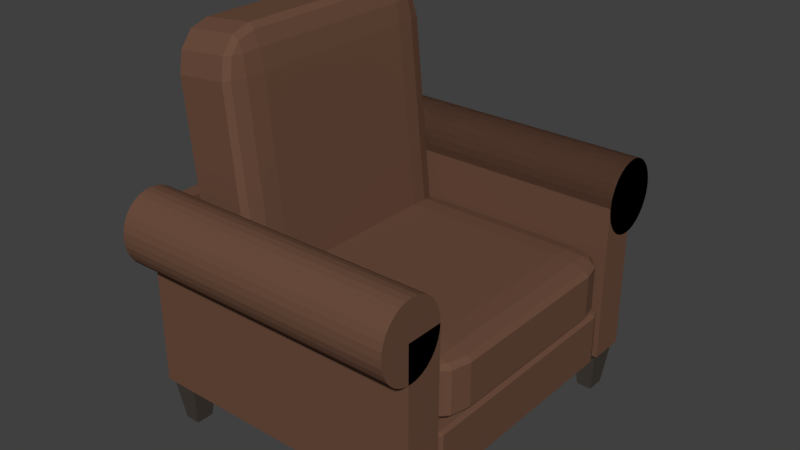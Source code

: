 # Source: Armchair_v01_mat.blend  (saved by Blender 2.79.0; exported with 4.5.12 LTS)
import bpy
from mathutils import Matrix  # noqa: F401  (used for matrix-valued properties, if any)

bpy.ops.wm.read_factory_settings(use_empty=True)
scene = bpy.context.scene
scene.name = 'Scene'

# ---- collections
col_collection_1 = bpy.data.collections.new('Collection 1'); scene.collection.children.link(col_collection_1)

# ---- materials (node trees are filled in below, after node groups)
mat_legs = bpy.data.materials.new('Legs')
mat_legs.alpha_threshold = 0.0
mat_legs.use_transparent_shadow = False
mat_legs.diffuse_color = (0.06072, 0.05065, 0.04239, 1.0)
mat_legs.roughness = 0.5
mat_legs.specular_intensity = 0.0
mat_body = bpy.data.materials.new('Body')
mat_body.alpha_threshold = 0.0
mat_body.use_transparent_shadow = False
mat_body.diffuse_color = (0.1473, 0.07379, 0.04737, 1.0)
mat_body.roughness = 0.5
mat_body.specular_intensity = 0.0
mat_body.line_color = (0.0, 0.0, 0.0, 1.0)

# ---- material node trees

# ---- world
world_world = bpy.data.worlds.new('World'); scene.world = world_world
world_world.color = (0.05088, 0.05088, 0.05088)
world_world.use_sun_shadow = False
world_world.sun_shadow_jitter_overblur = 0.0
world_world.cycles.sampling_method = 'MANUAL'

# ---- meshes
me_cube_011 = bpy.data.meshes.new('Cube.011')
me_cube_011.from_pydata([(4.094, 9.756, 0.00189), (3.694, 9.356, 2.002), (4.094, 10.96, 0.00189), (3.694, 11.36, 2.002), (5.294, 9.756, 0.00189), (5.694, 9.356, 2.002), (5.294, 10.96, 0.00189), (5.694, 11.36, 2.002)], [], [(0, 1, 3, 2), (2, 3, 7, 6), (6, 7, 5, 4), (4, 5, 1, 0), (2, 6, 4, 0), (7, 3, 1, 5)])
me_cube_011.materials.append(mat_legs)
me_cube_011.use_remesh_preserve_volume = False
me_cube_011.use_remesh_preserve_attributes = False
me_cube_011.use_mirror_vertex_groups = False
me_cube_011.update()
me_cube_010 = bpy.data.meshes.new('Cube.010')
me_cube_010.from_pydata([(-16.02, 9.76, 0.002365), (-16.42, 9.36, 2.002), (-16.02, 10.96, 0.002365), (-16.42, 11.36, 2.002), (-14.82, 9.76, 0.002365), (-14.42, 9.36, 2.002), (-14.82, 10.96, 0.002365), (-14.42, 11.36, 2.002)], [], [(0, 1, 3, 2), (2, 3, 7, 6), (6, 7, 5, 4), (4, 5, 1, 0), (2, 6, 4, 0), (7, 3, 1, 5)])
me_cube_010.materials.append(mat_legs)
me_cube_010.use_remesh_preserve_volume = False
me_cube_010.use_remesh_preserve_attributes = False
me_cube_010.use_mirror_vertex_groups = False
me_cube_010.update()
me_cube_009 = bpy.data.meshes.new('Cube.009')
me_cube_009.from_pydata([(-16.02, -9.274, 0.002365), (-16.42, -9.674, 2.002), (-16.02, -8.074, 0.002365), (-16.42, -7.674, 2.002), (-14.82, -9.274, 0.002365), (-14.42, -9.674, 2.002), (-14.82, -8.074, 0.002365), (-14.42, -7.674, 2.002)], [], [(0, 1, 3, 2), (2, 3, 7, 6), (6, 7, 5, 4), (4, 5, 1, 0), (2, 6, 4, 0), (7, 3, 1, 5)])
me_cube_009.materials.append(mat_legs)
me_cube_009.use_remesh_preserve_volume = False
me_cube_009.use_remesh_preserve_attributes = False
me_cube_009.use_mirror_vertex_groups = False
me_cube_009.update()
me_cube_008 = bpy.data.meshes.new('Cube.008')
me_cube_008.from_pydata([(4.409, -9.852, 0.00189), (4.009, -10.25, 2.002), (4.409, -8.652, 0.00189), (4.009, -8.252, 2.002), (5.609, -9.852, 0.00189), (6.009, -10.25, 2.002), (5.609, -8.652, 0.00189), (6.009, -8.252, 2.002)], [], [(0, 1, 3, 2), (2, 3, 7, 6), (6, 7, 5, 4), (4, 5, 1, 0), (2, 6, 4, 0), (7, 3, 1, 5)])
me_cube_008.materials.append(mat_legs)
me_cube_008.use_remesh_preserve_volume = False
me_cube_008.use_remesh_preserve_attributes = False
me_cube_008.use_mirror_vertex_groups = False
me_cube_008.update()
me_cube_012 = bpy.data.meshes.new('Cube.012')
me_cube_012.from_pydata([(-27.96, -0.9109, 0.5025), (-27.96, -0.9109, 2.502), (-27.96, 1.089, 0.5025), (-27.96, 1.089, 2.502), (-25.96, -0.9109, 0.5025), (-25.96, -0.9109, 2.502), (-25.96, 1.089, 0.5025), (-25.96, 1.089, 2.502), (-27.96, 1.527, 2.268), (9.983, 1.527, 2.268), (-27.96, 1.522, 2.188), (9.983, 1.522, 2.188), (-27.96, 1.507, 2.111), (9.983, 1.507, 2.111), (-27.96, 1.484, 2.039), (9.983, 1.484, 2.039), (-27.96, 1.452, 1.977), (9.983, 1.452, 1.977), (-27.96, 1.414, 1.925), (9.983, 1.414, 1.925), (-27.96, 1.37, 1.887), (9.983, 1.37, 1.887), (-27.96, 1.322, 1.864), (9.983, 1.322, 1.864), (-27.96, 1.273, 1.856), (9.983, 1.273, 1.856), (-27.96, 1.223, 1.864), (9.983, 1.223, 1.864), (-27.96, 1.176, 1.887), (9.983, 1.176, 1.887), (-27.96, 1.132, 1.925), (9.983, 1.132, 1.925), (-27.96, 1.093, 1.977), (9.983, 1.093, 1.977), (-27.96, 1.062, 2.039), (9.983, 1.062, 2.039), (-27.96, 1.038, 2.111), (9.983, 1.038, 2.111), (-27.96, 1.024, 2.188), (9.983, 1.024, 2.188), (-27.96, 1.019, 2.268), (9.983, 1.019, 2.268), (-27.96, 1.024, 2.349), (9.983, 1.024, 2.349), (-27.96, 1.038, 2.426), (9.983, 1.038, 2.426), (-27.96, 1.062, 2.498), (9.983, 1.062, 2.498), (-27.96, 1.093, 2.56), (9.983, 1.093, 2.56), (-27.96, 1.132, 2.612), (9.983, 1.132, 2.612), (-27.96, 1.176, 2.65), (9.983, 1.176, 2.65), (-27.96, 1.223, 2.673), (9.983, 1.223, 2.673), (-27.96, 1.273, 2.681), (9.983, 1.273, 2.681), (-27.96, 1.322, 2.673), (9.983, 1.322, 2.673), (-27.96, 1.37, 2.65), (9.983, 1.37, 2.65), (-27.96, 1.414, 2.612), (9.983, 1.414, 2.612), (-27.96, 1.452, 2.56), (9.983, 1.452, 2.56), (-27.96, 1.484, 2.498), (9.983, 1.484, 2.498), (-27.96, 1.507, 2.426), (9.983, 1.507, 2.426), (-27.96, 1.522, 2.349), (9.983, 1.522, 2.349), (-23.45, 0.7417, 1.18), (-25.43, 0.7417, 1.617), (-23.99, 1.019, 1.629), (-24.25, 0.7417, 1.234), (-23.53, 0.8803, 1.24), (-24.28, 0.8744, 1.293), (-25.24, 0.8803, 1.618), (-24.97, 0.7417, 1.394), (-24.79, 0.8744, 1.405), (-23.72, 0.9821, 1.405), (-24.71, 0.9821, 1.623), (-24.42, 0.9461, 1.409), (-23.45, -0.5531, 1.18), (-23.99, -0.8306, 1.629), (-25.43, -0.5531, 1.617), (-23.53, -0.6917, 1.24), (-24.25, -0.5531, 1.234), (-24.28, -0.6858, 1.293), (-24.71, -0.7935, 1.623), (-23.72, -0.7935, 1.405), (-24.42, -0.7575, 1.409), (-24.97, -0.5531, 1.394), (-25.24, -0.6917, 1.618), (-24.79, -0.6858, 1.405), (-26.48, -0.8306, 3.722), (-27.02, -0.5531, 4.171), (-27.92, -0.5531, 3.71), (-26.75, -0.7935, 3.946), (-27.2, -0.7935, 3.716), (-27.43, -0.7575, 3.931), (-27.67, -0.5531, 4.105), (-26.95, -0.6917, 4.111), (-27.57, -0.6858, 4.047), (-27.73, -0.6917, 3.712), (-28.0, -0.5531, 3.936), (-27.8, -0.6858, 3.928), (-26.48, 1.019, 3.722), (-27.92, 0.7417, 3.71), (-27.02, 0.7417, 4.171), (-27.2, 0.9821, 3.716), (-26.75, 0.9821, 3.946), (-27.43, 0.9461, 3.931), (-28.0, 0.7417, 3.936), (-27.73, 0.8803, 3.712), (-27.8, 0.8744, 3.928), (-26.95, 0.8803, 4.111), (-27.67, 0.7417, 4.105), (-27.57, 0.8744, 4.047), (-17.27, 1.019, 1.686), (-15.82, 0.7417, 1.698), (-16.73, 0.7417, 1.237), (-16.55, 0.9821, 1.692), (-17.0, 0.9821, 1.462), (-16.32, 0.9461, 1.477), (-15.75, 0.7417, 1.472), (-16.02, 0.8803, 1.696), (-15.95, 0.8744, 1.48), (-16.8, 0.8803, 1.297), (-16.08, 0.7417, 1.303), (-16.18, 0.8744, 1.361), (-17.27, -0.8306, 1.686), (-16.73, -0.5531, 1.237), (-15.82, -0.5531, 1.698), (-17.0, -0.7935, 1.462), (-16.55, -0.7935, 1.692), (-16.32, -0.7575, 1.477), (-16.08, -0.5531, 1.303), (-16.8, -0.6917, 1.297), (-16.18, -0.6858, 1.361), (-16.02, -0.6917, 1.696), (-15.75, -0.5531, 1.472), (-15.95, -0.6858, 1.48), (-20.29, -0.5531, 4.228), (-19.76, -0.8306, 3.779), (-18.32, -0.5531, 3.791), (-20.22, -0.6917, 4.168), (-19.5, -0.5531, 4.174), (-19.46, -0.6858, 4.115), (-19.04, -0.7935, 3.785), (-20.03, -0.7935, 4.003), (-19.33, -0.7575, 3.999), (-18.78, -0.5531, 4.014), (-18.51, -0.6917, 3.79), (-18.95, -0.6858, 4.002), (-20.29, 0.7417, 4.228), (-18.32, 0.7417, 3.791), (-19.76, 1.019, 3.779), (-19.5, 0.7417, 4.174), (-20.22, 0.8803, 4.168), (-19.46, 0.8744, 4.115), (-18.51, 0.8803, 3.79), (-18.78, 0.7417, 4.014), (-18.95, 0.8744, 4.002), (-20.03, 0.9821, 4.003), (-19.04, 0.9821, 3.785), (-19.33, 0.9461, 3.999), (-27.96, 1.527, 2.268), (9.983, 1.527, 2.268), (-27.96, 1.522, 2.188), (9.983, 1.522, 2.188), (-27.96, 1.507, 2.111), (9.983, 1.507, 2.111), (-27.96, 1.484, 2.039), (9.983, 1.484, 2.039), (-27.96, 1.452, 1.977), (9.983, 1.452, 1.977), (-27.96, 1.414, 1.925), (9.983, 1.414, 1.925), (-27.96, 1.37, 1.887), (9.983, 1.37, 1.887), (-27.96, 1.322, 1.864), (9.983, 1.322, 1.864), (-27.96, 1.273, 1.856), (9.983, 1.273, 1.856), (-27.96, 1.223, 1.864), (9.983, 1.223, 1.864), (-27.96, 1.176, 1.887), (9.983, 1.176, 1.887), (-27.96, 1.132, 1.925), (9.983, 1.132, 1.925), (-27.96, 1.093, 1.977), (9.983, 1.093, 1.977), (-27.96, 1.062, 2.039), (9.983, 1.062, 2.039), (-27.96, 1.038, 2.111), (9.983, 1.038, 2.111), (-27.96, 1.024, 2.188), (9.983, 1.024, 2.188), (-27.96, 1.019, 2.268), (9.983, 1.019, 2.268), (-27.96, 1.024, 2.349), (9.983, 1.024, 2.349), (-27.96, 1.038, 2.426), (9.983, 1.038, 2.426), (-27.96, 1.062, 2.498), (9.983, 1.062, 2.498), (-27.96, 1.093, 2.56), (9.983, 1.093, 2.56), (-27.96, 1.132, 2.612), (9.983, 1.132, 2.612), (-27.96, 1.176, 2.65), (9.983, 1.176, 2.65), (-27.96, 1.223, 2.673), (9.983, 1.223, 2.673), (-27.96, 1.273, 2.681), (9.983, 1.273, 2.681), (-27.96, 1.322, 2.673), (9.983, 1.322, 2.673), (-27.96, 1.37, 2.65), (9.983, 1.37, 2.65), (-27.96, 1.414, 2.612), (9.983, 1.414, 2.612), (-27.96, 1.452, 2.56), (9.983, 1.452, 2.56), (-27.96, 1.484, 2.498), (9.983, 1.484, 2.498), (-27.96, 1.507, 2.426), (9.983, 1.507, 2.426), (-27.96, 1.522, 2.349), (9.983, 1.522, 2.349), (-27.96, 1.019, 0.5025), (-27.96, 1.019, 2.266), (-27.96, 1.298, 0.5025), (-27.96, 1.298, 2.266), (9.971, 1.019, 0.5025), (9.971, 1.019, 2.266), (9.971, 1.298, 0.5025), (9.971, 1.298, 2.266), (10.49, 0.7522, 1.212), (5.823, 0.7522, 1.11), (5.823, 1.034, 1.212), (9.865, 0.7522, 1.161), (9.865, 0.893, 1.212), (9.26, 0.887, 1.163), (5.823, 0.893, 1.123), (8.153, 0.7522, 1.123), (8.054, 0.887, 1.137), (8.153, 0.9965, 1.212), (5.823, 0.9965, 1.161), (8.054, 0.9599, 1.163), (10.49, -0.5636, 1.212), (5.823, -0.8456, 1.212), (5.823, -0.5636, 1.11), (9.865, -0.7044, 1.212), (9.865, -0.5636, 1.161), (9.26, -0.6985, 1.163), (5.823, -0.8079, 1.161), (8.153, -0.8079, 1.212), (8.054, -0.7713, 1.163), (8.153, -0.5636, 1.123), (5.823, -0.7044, 1.123), (8.054, -0.6985, 1.137), (-15.95, -0.8456, 1.212), (-20.61, -0.5636, 1.212), (-15.95, -0.5636, 1.11), (-18.28, -0.8079, 1.212), (-15.95, -0.8079, 1.161), (-18.18, -0.7713, 1.163), (-19.99, -0.5636, 1.161), (-19.99, -0.7044, 1.212), (-19.38, -0.6985, 1.163), (-15.95, -0.7044, 1.123), (-18.28, -0.5636, 1.123), (-18.18, -0.6985, 1.137), (-15.95, 1.034, 1.212), (-15.95, 0.7522, 1.11), (-20.61, 0.7522, 1.212), (-15.95, 0.9965, 1.161), (-18.28, 0.9965, 1.212), (-18.18, 0.9599, 1.163), (-18.28, 0.7522, 1.123), (-15.95, 0.893, 1.123), (-18.18, 0.887, 1.137), (-19.99, 0.893, 1.212), (-19.99, 0.7522, 1.161), (-19.38, 0.887, 1.163), (5.823, 1.034, 1.686), (5.823, 0.7522, 1.788), (10.49, 0.7522, 1.686), (5.823, 0.9965, 1.737), (8.153, 0.9965, 1.686), (8.054, 0.9599, 1.735), (8.153, 0.7522, 1.774), (5.823, 0.893, 1.774), (8.054, 0.887, 1.761), (9.865, 0.893, 1.686), (9.865, 0.7522, 1.737), (9.26, 0.887, 1.735), (5.823, -0.8456, 1.686), (10.49, -0.5636, 1.686), (5.823, -0.5636, 1.788), (8.153, -0.8079, 1.686), (5.823, -0.8079, 1.737), (8.054, -0.7713, 1.735), (9.865, -0.5636, 1.737), (9.865, -0.7044, 1.686), (9.26, -0.6985, 1.735), (5.823, -0.7044, 1.774), (8.153, -0.5636, 1.774), (8.054, -0.6985, 1.761), (-20.61, -0.5636, 1.686), (-15.95, -0.8456, 1.686), (-15.95, -0.5636, 1.788), (-19.99, -0.7044, 1.686), (-19.99, -0.5636, 1.737), (-19.38, -0.6985, 1.735), (-15.95, -0.8079, 1.737), (-18.28, -0.8079, 1.686), (-18.18, -0.7713, 1.735), (-18.28, -0.5636, 1.774), (-15.95, -0.7044, 1.774), (-18.18, -0.6985, 1.761), (-20.61, 0.7522, 1.686), (-15.95, 0.7522, 1.788), (-15.95, 1.034, 1.686), (-19.99, 0.7522, 1.737), (-19.99, 0.893, 1.686), (-19.38, 0.887, 1.735), (-15.95, 0.893, 1.774), (-18.28, 0.7522, 1.774), (-18.18, 0.887, 1.761), (-18.28, 0.9965, 1.686), (-15.95, 0.9965, 1.737), (-18.18, 0.9599, 1.735), (-27.96, -1.11, 0.5025), (-27.96, -1.11, 2.266), (-27.96, -0.8306, 0.5025), (-27.96, -0.8306, 2.266), (9.971, -1.11, 0.5025), (9.971, -1.11, 2.266), (9.971, -0.8306, 0.5025), (9.971, -0.8306, 2.266), (-27.93, -0.8306, 2.268), (9.971, -0.8306, 2.268), (-27.93, -0.8355, 2.188), (9.971, -0.8355, 2.188), (-27.93, -0.8499, 2.111), (9.971, -0.8499, 2.111), (-27.93, -0.8734, 2.039), (9.971, -0.8734, 2.039), (-27.93, -0.905, 1.977), (9.971, -0.905, 1.977), (-27.93, -0.9435, 1.925), (9.971, -0.9435, 1.925), (-27.93, -0.9874, 1.887), (9.971, -0.9874, 1.887), (-27.93, -1.035, 1.864), (9.971, -1.035, 1.864), (-27.93, -1.085, 1.856), (9.971, -1.085, 1.856), (-27.93, -1.134, 1.864), (9.971, -1.134, 1.864), (-27.93, -1.182, 1.887), (9.971, -1.182, 1.887), (-27.93, -1.226, 1.925), (9.971, -1.226, 1.925), (-27.93, -1.264, 1.977), (9.971, -1.264, 1.977), (-27.93, -1.296, 2.039), (9.971, -1.296, 2.039), (-27.93, -1.319, 2.111), (9.971, -1.319, 2.111), (-27.93, -1.334, 2.188), (9.971, -1.334, 2.188), (-27.93, -1.338, 2.268), (9.971, -1.338, 2.268), (-27.93, -1.334, 2.349), (9.971, -1.334, 2.349), (-27.93, -1.319, 2.426), (9.971, -1.319, 2.426), (-27.93, -1.296, 2.498), (9.971, -1.296, 2.498), (-27.93, -1.264, 2.56), (9.971, -1.264, 2.56), (-27.93, -1.226, 2.612), (9.971, -1.226, 2.612), (-27.93, -1.182, 2.65), (9.971, -1.182, 2.65), (-27.93, -1.134, 2.673), (9.971, -1.134, 2.673), (-27.93, -1.085, 2.681), (9.971, -1.085, 2.681), (-27.93, -1.035, 2.673), (9.971, -1.035, 2.673), (-27.93, -0.9874, 2.65), (9.971, -0.9874, 2.65), (-27.93, -0.9435, 2.612), (9.971, -0.9435, 2.612), (-27.93, -0.905, 2.56), (9.971, -0.905, 2.56), (-27.93, -0.8734, 2.498), (9.971, -0.8734, 2.498), (-27.93, -0.8499, 2.426), (9.971, -0.8499, 2.426), (-27.93, -0.8355, 2.349), (9.971, -0.8355, 2.349), (10.11, 0.924, 0.5328), (8.22, 0.924, 0.5025), (8.22, 1.019, 0.5328), (9.559, 0.924, 0.5114), (9.313, 0.9789, 0.5153), (8.22, 0.9913, 0.5114), (9.559, 0.9913, 0.5328), (10.11, -0.7902, 0.5328), (8.22, -0.8854, 0.5328), (8.22, -0.7902, 0.5025), (9.559, -0.8575, 0.5328), (9.313, -0.8452, 0.5153), (8.22, -0.8575, 0.5114), (9.559, -0.7902, 0.5114), (-25.87, -0.8854, 0.5328), (-27.77, -0.7902, 0.5328), (-25.87, -0.7902, 0.5025), (-27.21, -0.8575, 0.5328), (-26.97, -0.8452, 0.5153), (-27.21, -0.7902, 0.5114), (-25.87, -0.8575, 0.5114), (-25.87, 1.019, 0.5328), (-25.87, 0.924, 0.5025), (-27.77, 0.924, 0.5328), (-25.87, 0.9913, 0.5114), (-26.97, 0.9789, 0.5153), (-27.21, 0.924, 0.5114), (-27.21, 0.9913, 0.5328), (8.22, 1.019, 1.079), (8.22, 0.924, 1.11), (10.11, 0.924, 1.079), (8.22, 0.9913, 1.101), (9.313, 0.9789, 1.097), (9.559, 0.924, 1.101), (9.559, 0.9913, 1.079), (8.22, -0.8854, 1.079), (10.11, -0.7902, 1.079), (8.22, -0.7902, 1.11), (9.559, -0.8575, 1.079), (9.313, -0.8452, 1.097), (9.559, -0.7902, 1.101), (8.22, -0.8575, 1.101), (-27.77, -0.7902, 1.079), (-25.87, -0.8854, 1.079), (-25.87, -0.7902, 1.11), (-27.21, -0.8575, 1.079), (-26.97, -0.8452, 1.097), (-25.87, -0.8575, 1.101), (-27.21, -0.7902, 1.101), (-27.77, 0.924, 1.079), (-25.87, 0.924, 1.11), (-25.87, 1.019, 1.079), (-27.21, 0.924, 1.101), (-26.97, 0.9789, 1.097), (-25.87, 0.9913, 1.101), (-27.21, 0.9913, 1.079)], [], [(0, 1, 3, 2), (2, 3, 7, 6), (6, 7, 5, 4), (4, 5, 1, 0), (2, 6, 4, 0), (7, 3, 1, 5), (8, 9, 11, 10), (10, 11, 13, 12), (12, 13, 15, 14), (14, 15, 17, 16), (16, 17, 19, 18), (18, 19, 21, 20), (20, 21, 23, 22), (22, 23, 25, 24), (24, 25, 27, 26), (26, 27, 29, 28), (28, 29, 31, 30), (30, 31, 33, 32), (32, 33, 35, 34), (34, 35, 37, 36), (36, 37, 39, 38), (38, 39, 41, 40), (40, 41, 43, 42), (42, 43, 45, 44), (44, 45, 47, 46), (46, 47, 49, 48), (48, 49, 51, 50), (50, 51, 53, 52), (52, 53, 55, 54), (54, 55, 57, 56), (56, 57, 59, 58), (58, 59, 61, 60), (60, 61, 63, 62), (62, 63, 65, 64), (64, 65, 67, 66), (66, 67, 69, 68), (11, 9, 71, 69, 67, 65, 63, 61, 59, 57, 55, 53, 51, 49, 47, 45, 43, 41, 39, 37, 35, 33, 31, 29, 27, 25, 23, 21, 19, 17, 15, 13), (68, 69, 71, 70), (70, 71, 9, 8), (8, 10, 12, 14, 16, 18, 20, 22, 24, 26, 28, 30, 32, 34, 36, 38, 40, 42, 44, 46, 48, 50, 52, 54, 56, 58, 60, 62, 64, 66, 68, 70), (120, 74, 108, 158), (73, 86, 98, 109), (97, 144, 156, 110), (121, 157, 146, 134), (85, 132, 145, 96), (72, 75, 77, 76), (75, 79, 80, 77), (73, 78, 80, 79), (78, 82, 83, 80), (74, 81, 83, 82), (81, 76, 77, 83), (77, 80, 83), (84, 87, 89, 88), (87, 91, 92, 89), (85, 90, 92, 91), (90, 94, 95, 92), (86, 93, 95, 94), (93, 88, 89, 95), (89, 92, 95), (96, 99, 101, 100), (99, 103, 104, 101), (97, 102, 104, 103), (102, 106, 107, 104), (98, 105, 107, 106), (105, 100, 101, 107), (101, 104, 107), (108, 111, 113, 112), (111, 115, 116, 113), (109, 114, 116, 115), (114, 118, 119, 116), (110, 117, 119, 118), (117, 112, 113, 119), (113, 116, 119), (120, 123, 125, 124), (123, 127, 128, 125), (121, 126, 128, 127), (126, 130, 131, 128), (122, 129, 131, 130), (129, 124, 125, 131), (125, 128, 131), (132, 135, 137, 136), (135, 139, 140, 137), (133, 138, 140, 139), (138, 142, 143, 140), (134, 141, 143, 142), (141, 136, 137, 143), (137, 140, 143), (144, 147, 149, 148), (147, 151, 152, 149), (145, 150, 152, 151), (150, 154, 155, 152), (146, 153, 155, 154), (153, 148, 149, 155), (149, 152, 155), (156, 159, 161, 160), (159, 163, 164, 161), (157, 162, 164, 163), (162, 166, 167, 164), (158, 165, 167, 166), (165, 160, 161, 167), (161, 164, 167), (72, 84, 88, 75), (75, 88, 93, 79), (79, 93, 86, 73), (73, 109, 115, 78), (78, 115, 111, 82), (82, 111, 108, 74), (74, 120, 124, 81), (81, 124, 129, 76), (76, 129, 122, 72), (85, 96, 100, 90), (90, 100, 105, 94), (94, 105, 98, 86), (84, 133, 139, 87), (87, 139, 135, 91), (91, 135, 132, 85), (97, 110, 118, 102), (102, 118, 114, 106), (106, 114, 109, 98), (96, 145, 151, 99), (99, 151, 147, 103), (103, 147, 144, 97), (110, 156, 160, 117), (117, 160, 165, 112), (112, 165, 158, 108), (121, 134, 142, 126), (126, 142, 138, 130), (130, 138, 133, 122), (120, 158, 166, 123), (123, 166, 162, 127), (127, 162, 157, 121), (134, 146, 154, 141), (141, 154, 150, 136), (136, 150, 145, 132), (146, 157, 163, 153), (153, 163, 159, 148), (148, 159, 156, 144), (72, 122, 133, 84), (168, 169, 171, 170), (170, 171, 173, 172), (172, 173, 175, 174), (174, 175, 177, 176), (176, 177, 179, 178), (178, 179, 181, 180), (180, 181, 183, 182), (182, 183, 185, 184), (184, 185, 187, 186), (186, 187, 189, 188), (188, 189, 191, 190), (190, 191, 193, 192), (192, 193, 195, 194), (194, 195, 197, 196), (196, 197, 199, 198), (198, 199, 201, 200), (200, 201, 203, 202), (202, 203, 205, 204), (204, 205, 207, 206), (206, 207, 209, 208), (208, 209, 211, 210), (210, 211, 213, 212), (212, 213, 215, 214), (214, 215, 217, 216), (216, 217, 219, 218), (218, 219, 221, 220), (220, 221, 223, 222), (222, 223, 225, 224), (224, 225, 227, 226), (226, 227, 229, 228), (171, 169, 231, 229, 227, 225, 223, 221, 219, 217, 215, 213, 211, 209, 207, 205, 203, 201, 199, 197, 195, 193, 191, 189, 187, 185, 183, 181, 179, 177, 175, 173), (228, 229, 231, 230), (230, 231, 169, 168), (168, 170, 172, 174, 176, 178, 180, 182, 184, 186, 188, 190, 192, 194, 196, 198, 200, 202, 204, 206, 208, 210, 212, 214, 216, 218, 220, 222, 224, 226, 228, 230), (232, 233, 235, 234), (234, 235, 239, 238), (238, 239, 237, 236), (236, 237, 233, 232), (234, 238, 236, 232), (239, 235, 233, 237), (288, 242, 276, 326), (241, 254, 266, 277), (265, 312, 324, 278), (289, 325, 314, 302), (253, 300, 313, 264), (240, 243, 245, 244), (243, 247, 248, 245), (241, 246, 248, 247), (246, 250, 251, 248), (242, 249, 251, 250), (249, 244, 245, 251), (245, 248, 251), (252, 255, 257, 256), (255, 259, 260, 257), (253, 258, 260, 259), (258, 262, 263, 260), (254, 261, 263, 262), (261, 256, 257, 263), (257, 260, 263), (264, 267, 269, 268), (267, 271, 272, 269), (265, 270, 272, 271), (270, 274, 275, 272), (266, 273, 275, 274), (273, 268, 269, 275), (269, 272, 275), (276, 279, 281, 280), (279, 283, 284, 281), (277, 282, 284, 283), (282, 286, 287, 284), (278, 285, 287, 286), (285, 280, 281, 287), (281, 284, 287), (288, 291, 293, 292), (291, 295, 296, 293), (289, 294, 296, 295), (294, 298, 299, 296), (290, 297, 299, 298), (297, 292, 293, 299), (293, 296, 299), (300, 303, 305, 304), (303, 307, 308, 305), (301, 306, 308, 307), (306, 310, 311, 308), (302, 309, 311, 310), (309, 304, 305, 311), (305, 308, 311), (312, 315, 317, 316), (315, 319, 320, 317), (313, 318, 320, 319), (318, 322, 323, 320), (314, 321, 323, 322), (321, 316, 317, 323), (317, 320, 323), (324, 327, 329, 328), (327, 331, 332, 329), (325, 330, 332, 331), (330, 334, 335, 332), (326, 333, 335, 334), (333, 328, 329, 335), (329, 332, 335), (240, 252, 256, 243), (243, 256, 261, 247), (247, 261, 254, 241), (241, 277, 283, 246), (246, 283, 279, 250), (250, 279, 276, 242), (242, 288, 292, 249), (249, 292, 297, 244), (244, 297, 290, 240), (253, 264, 268, 258), (258, 268, 273, 262), (262, 273, 266, 254), (252, 301, 307, 255), (255, 307, 303, 259), (259, 303, 300, 253), (265, 278, 286, 270), (270, 286, 282, 274), (274, 282, 277, 266), (264, 313, 319, 267), (267, 319, 315, 271), (271, 315, 312, 265), (278, 324, 328, 285), (285, 328, 333, 280), (280, 333, 326, 276), (289, 302, 310, 294), (294, 310, 306, 298), (298, 306, 301, 290), (288, 326, 334, 291), (291, 334, 330, 295), (295, 330, 325, 289), (302, 314, 322, 309), (309, 322, 318, 304), (304, 318, 313, 300), (314, 325, 331, 321), (321, 331, 327, 316), (316, 327, 324, 312), (240, 290, 301, 252), (336, 337, 339, 338), (338, 339, 343, 342), (342, 343, 341, 340), (340, 341, 337, 336), (338, 342, 340, 336), (343, 339, 337, 341), (344, 345, 347, 346), (346, 347, 349, 348), (348, 349, 351, 350), (350, 351, 353, 352), (352, 353, 355, 354), (354, 355, 357, 356), (356, 357, 359, 358), (358, 359, 361, 360), (360, 361, 363, 362), (362, 363, 365, 364), (364, 365, 367, 366), (366, 367, 369, 368), (368, 369, 371, 370), (370, 371, 373, 372), (372, 373, 375, 374), (374, 375, 377, 376), (376, 377, 379, 378), (378, 379, 381, 380), (380, 381, 383, 382), (382, 383, 385, 384), (384, 385, 387, 386), (386, 387, 389, 388), (388, 389, 391, 390), (390, 391, 393, 392), (392, 393, 395, 394), (394, 395, 397, 396), (396, 397, 399, 398), (398, 399, 401, 400), (400, 401, 403, 402), (402, 403, 405, 404), (347, 345, 407, 405, 403, 401, 399, 397, 395, 393, 391, 389, 387, 385, 383, 381, 379, 377, 375, 373, 371, 369, 367, 365, 363, 361, 359, 357, 355, 353, 351, 349), (404, 405, 407, 406), (406, 407, 345, 344), (344, 346, 348, 350, 352, 354, 356, 358, 360, 362, 364, 366, 368, 370, 372, 374, 376, 378, 380, 382, 384, 386, 388, 390, 392, 394, 396, 398, 400, 402, 404, 406), (436, 410, 429, 459), (409, 417, 424, 430), (423, 450, 457, 431), (437, 458, 452, 445), (416, 443, 451, 422), (408, 411, 412, 414), (409, 413, 412, 411), (410, 414, 412, 413), (415, 418, 419, 421), (416, 420, 419, 418), (417, 421, 419, 420), (422, 425, 426, 428), (423, 427, 426, 425), (424, 428, 426, 427), (429, 432, 433, 435), (430, 434, 433, 432), (431, 435, 433, 434), (436, 439, 440, 442), (437, 441, 440, 439), (438, 442, 440, 441), (443, 446, 447, 449), (444, 448, 447, 446), (445, 449, 447, 448), (450, 453, 454, 456), (451, 455, 454, 453), (452, 456, 454, 455), (457, 460, 461, 463), (458, 462, 461, 460), (459, 463, 461, 462), (408, 415, 421, 411), (411, 421, 417, 409), (409, 430, 432, 413), (413, 432, 429, 410), (410, 436, 442, 414), (414, 442, 438, 408), (416, 422, 428, 420), (420, 428, 424, 417), (415, 444, 446, 418), (418, 446, 443, 416), (423, 431, 434, 427), (427, 434, 430, 424), (422, 451, 453, 425), (425, 453, 450, 423), (431, 457, 463, 435), (435, 463, 459, 429), (437, 445, 448, 441), (441, 448, 444, 438), (436, 459, 462, 439), (439, 462, 458, 437), (445, 452, 455, 449), (449, 455, 451, 443), (452, 458, 460, 456), (456, 460, 457, 450), (408, 438, 444, 415)])
me_cube_012.materials.append(mat_body)
me_cube_012.use_remesh_preserve_volume = False
me_cube_012.use_remesh_preserve_attributes = False
me_cube_012.use_mirror_vertex_groups = False
me_cube_012.update()

# ---- objects
ob_armchair = bpy.data.objects.new('Armchair', None)
ob_legs = bpy.data.objects.new('Legs', None)
ob_cube_008 = bpy.data.objects.new('Cube.008', me_cube_011)
ob_cube_007 = bpy.data.objects.new('Cube.007', me_cube_010)
ob_cube_006 = bpy.data.objects.new('Cube.006', me_cube_009)
ob_cube_005 = bpy.data.objects.new('Cube.005', me_cube_008)
ob_body = bpy.data.objects.new('Body', me_cube_012)

# ---- transforms, parenting, visibility, modifiers, constraints
ob_armchair.location = (0.399, 0.0, 0.3698)
ob_armchair.empty_display_type = 'ARROWS'
ob_armchair.empty_image_offset = (0.0, 0.0)
ob_armchair.lineart.crease_threshold = 0.0
ob_legs.parent = ob_armchair
ob_legs.location = (0.0, 0.0, 0.0)
ob_legs.empty_display_type = 'ARROWS'
ob_legs.empty_image_offset = (0.0, 0.0)
ob_legs.lineart.crease_threshold = 0.0
ob_cube_008.parent = ob_legs
ob_cube_008.location = (-2.98e-08, -5.96e-08, -0.3698)
ob_cube_008.scale = (0.07285, 0.0855, 0.1293)
ob_cube_008.lineart.crease_threshold = 0.0
ob_cube_007.parent = ob_legs
ob_cube_007.location = (1.192e-07, 0.0, -0.3698)
ob_cube_007.scale = (0.07282, 0.08547, 0.1293)
ob_cube_007.lineart.crease_threshold = 0.0
ob_cube_006.parent = ob_legs
ob_cube_006.location = (1.192e-07, 5.96e-08, -0.3698)
ob_cube_006.scale = (0.07282, 0.08547, 0.1293)
ob_cube_006.lineart.crease_threshold = 0.0
ob_cube_005.parent = ob_legs
ob_cube_005.location = (0.0, -5.96e-08, -0.3698)
ob_cube_005.scale = (0.06827, 0.08013, 0.1293)
ob_cube_005.lineart.crease_threshold = 0.0
ob_body.parent = ob_armchair
ob_body.location = (0.0, -7.451e-09, -0.3698)
ob_body.scale = (0.04342, 0.7642, 0.5153)
ob_body.lineart.crease_threshold = 0.0

# ---- collection membership
col_collection_1.objects.link(ob_armchair)
col_collection_1.objects.link(ob_legs)
col_collection_1.objects.link(ob_cube_008)
col_collection_1.objects.link(ob_cube_007)
col_collection_1.objects.link(ob_cube_006)
col_collection_1.objects.link(ob_cube_005)
col_collection_1.objects.link(ob_body)

# ---- scene / render settings (as saved in the file)
scene.frame_start = 1; scene.frame_end = 250; scene.frame_set(1)
scene.render.engine = 'BLENDER_EEVEE_NEXT'
scene.render.resolution_percentage = 50
scene.render.dither_intensity = 0.0
scene.cycles.use_denoising = False
scene.cycles.samples = 128
scene.cycles.sampling_pattern = 'TABULATED_SOBOL'
scene.cycles.use_adaptive_sampling = False
scene.cycles.use_light_tree = False
scene.cycles.blur_glossy = 0.0
scene.cycles.sample_clamp_indirect = 0.0
scene.view_settings.view_transform = 'Standard'
bpy.context.view_layer.update()

# ---- added for rendering (the .blend has no active camera and no usable light): camera, sun
cam_auto = bpy.data.cameras.new('AutoCamera')
cam_auto.lens = 50.0
cam_auto.sensor_width = 36.0
cam_auto.clip_end = 1000.0
ob_auto_camera = bpy.data.objects.new('AutoCamera', cam_auto)
scene.collection.objects.link(ob_auto_camera)
ob_auto_camera.location = (3.26802, -3.82714, 3.68877)
ob_auto_camera.rotation_euler = (1.09748, -7.21219e-08, 0.694738)
scene.camera = ob_auto_camera
light_auto_sun = bpy.data.lights.new('AutoSun', 'SUN')
light_auto_sun.energy = 3.0
light_auto_sun.angle = 0.0523599
ob_auto_sun = bpy.data.objects.new('AutoSun', light_auto_sun)
scene.collection.objects.link(ob_auto_sun)
ob_auto_sun.rotation_euler = (0.872665, 0.174533, 0.523599)
bpy.context.view_layer.update()
